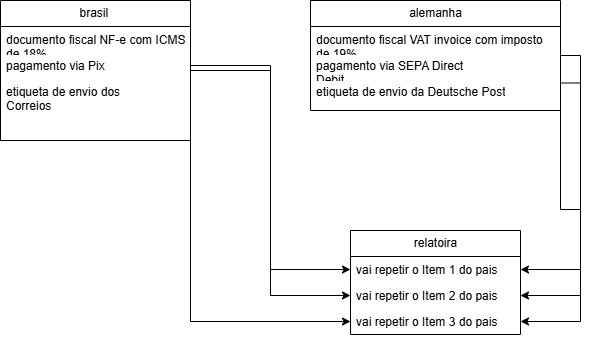

The diagram above was exported from draw.io. Its source (the exported page's mxGraphModel, read from the mxfile embedded in the PNG):
<mxGraphModel dx="860" dy="473" grid="1" gridSize="10" guides="1" tooltips="1" connect="1" arrows="1" fold="1" page="1" pageScale="1" pageWidth="827" pageHeight="1169" math="0" shadow="0">
  <root>
    <mxCell id="0" />
    <mxCell id="1" parent="0" />
    <mxCell id="2" edge="1" parent="1" source="7" style="edgeStyle=orthogonalEdgeStyle;rounded=0;orthogonalLoop=1;jettySize=auto;html=1;entryX=0;entryY=0.5;entryDx=0;entryDy=0;exitX=1;exitY=0.5;exitDx=0;exitDy=0;" target="18">
      <mxGeometry relative="1" as="geometry">
        <mxPoint x="240" y="160" as="sourcePoint" />
      </mxGeometry>
    </mxCell>
    <mxCell id="3" edge="1" parent="1" source="5" style="edgeStyle=orthogonalEdgeStyle;rounded=0;orthogonalLoop=1;jettySize=auto;html=1;exitX=1;exitY=1;exitDx=0;exitDy=0;entryX=0;entryY=0.5;entryDx=0;entryDy=0;" target="19">
      <mxGeometry relative="1" as="geometry" />
    </mxCell>
    <mxCell id="4" edge="1" parent="1" source="5" style="edgeStyle=orthogonalEdgeStyle;rounded=0;orthogonalLoop=1;jettySize=auto;html=1;exitX=1;exitY=0.5;exitDx=0;exitDy=0;entryX=0;entryY=0.5;entryDx=0;entryDy=0;" target="17">
      <mxGeometry relative="1" as="geometry" />
    </mxCell>
    <mxCell id="5" parent="1" style="swimlane;fontStyle=0;childLayout=stackLayout;horizontal=1;startSize=26;fillColor=none;horizontalStack=0;resizeParent=1;resizeParentMax=0;resizeLast=0;collapsible=1;marginBottom=0;html=1;" value="brasil&amp;nbsp;" vertex="1">
      <mxGeometry height="140" width="190" x="10" y="10" as="geometry" />
    </mxCell>
    <mxCell id="6" parent="5" style="text;strokeColor=none;fillColor=none;align=left;verticalAlign=top;spacingLeft=4;spacingRight=4;overflow=hidden;rotatable=0;points=[[0,0.5],[1,0.5]];portConstraint=eastwest;whiteSpace=wrap;html=1;" value=" documento fiscal NF-e com ICMS de 18%" vertex="1">
      <mxGeometry height="26" width="190" y="26" as="geometry" />
    </mxCell>
    <mxCell id="7" parent="5" style="text;strokeColor=none;fillColor=none;align=left;verticalAlign=top;spacingLeft=4;spacingRight=4;overflow=hidden;rotatable=0;points=[[0,0.5],[1,0.5]];portConstraint=eastwest;whiteSpace=wrap;html=1;" value="pagamento via Pix" vertex="1">
      <mxGeometry height="26" width="190" y="52" as="geometry" />
    </mxCell>
    <mxCell id="8" parent="5" style="text;strokeColor=none;fillColor=none;align=left;verticalAlign=top;spacingLeft=4;spacingRight=4;overflow=hidden;rotatable=0;points=[[0,0.5],[1,0.5]];portConstraint=eastwest;whiteSpace=wrap;html=1;" value="etiqueta de envio dos&lt;br/&gt;Correios" vertex="1">
      <mxGeometry height="62" width="190" y="78" as="geometry" />
    </mxCell>
    <mxCell id="9" edge="1" parent="1" source="12" style="edgeStyle=orthogonalEdgeStyle;rounded=0;orthogonalLoop=1;jettySize=auto;html=1;exitX=1;exitY=0.5;exitDx=0;exitDy=0;entryX=1;entryY=0.5;entryDx=0;entryDy=0;" target="17">
      <mxGeometry relative="1" as="geometry" />
    </mxCell>
    <mxCell id="10" edge="1" parent="1" source="12" style="edgeStyle=orthogonalEdgeStyle;rounded=0;orthogonalLoop=1;jettySize=auto;html=1;exitX=1;exitY=0.75;exitDx=0;exitDy=0;entryX=1;entryY=0.5;entryDx=0;entryDy=0;" target="18">
      <mxGeometry relative="1" as="geometry" />
    </mxCell>
    <mxCell id="11" edge="1" parent="1" source="12" style="edgeStyle=orthogonalEdgeStyle;rounded=0;orthogonalLoop=1;jettySize=auto;html=1;exitX=1;exitY=1;exitDx=0;exitDy=0;entryX=1;entryY=0.5;entryDx=0;entryDy=0;" target="19">
      <mxGeometry relative="1" as="geometry" />
    </mxCell>
    <mxCell id="12" parent="1" style="swimlane;fontStyle=0;childLayout=stackLayout;horizontal=1;startSize=26;fillColor=none;horizontalStack=0;resizeParent=1;resizeParentMax=0;resizeLast=0;collapsible=1;marginBottom=0;html=1;" value="alemanha" vertex="1">
      <mxGeometry height="110" width="250" x="320" y="10" as="geometry" />
    </mxCell>
    <mxCell id="13" parent="12" style="text;strokeColor=none;fillColor=none;align=left;verticalAlign=top;spacingLeft=4;spacingRight=4;overflow=hidden;rotatable=0;points=[[0,0.5],[1,0.5]];portConstraint=eastwest;whiteSpace=wrap;html=1;" value=" documento fiscal VAT invoice com imposto de 19%" vertex="1">
      <mxGeometry height="26" width="250" y="26" as="geometry" />
    </mxCell>
    <mxCell id="14" parent="12" style="text;strokeColor=none;fillColor=none;align=left;verticalAlign=top;spacingLeft=4;spacingRight=4;overflow=hidden;rotatable=0;points=[[0,0.5],[1,0.5]];portConstraint=eastwest;whiteSpace=wrap;html=1;" value="pagamento via SEPA Direct&lt;br/&gt;Debit" vertex="1">
      <mxGeometry height="26" width="250" y="52" as="geometry" />
    </mxCell>
    <mxCell id="15" parent="12" style="text;strokeColor=none;fillColor=none;align=left;verticalAlign=top;spacingLeft=4;spacingRight=4;overflow=hidden;rotatable=0;points=[[0,0.5],[1,0.5]];portConstraint=eastwest;whiteSpace=wrap;html=1;" value="etiqueta de envio da Deutsche Post" vertex="1">
      <mxGeometry height="32" width="250" y="78" as="geometry" />
    </mxCell>
    <mxCell id="16" parent="1" style="swimlane;fontStyle=0;childLayout=stackLayout;horizontal=1;startSize=26;fillColor=none;horizontalStack=0;resizeParent=1;resizeParentMax=0;resizeLast=0;collapsible=1;marginBottom=0;html=1;" value="relatoira" vertex="1">
      <mxGeometry height="104" width="170" x="360" y="240" as="geometry" />
    </mxCell>
    <mxCell id="17" parent="16" style="text;strokeColor=none;fillColor=none;align=left;verticalAlign=top;spacingLeft=4;spacingRight=4;overflow=hidden;rotatable=0;points=[[0,0.5],[1,0.5]];portConstraint=eastwest;whiteSpace=wrap;html=1;" value="vai repetir o Item 1 do pais" vertex="1">
      <mxGeometry height="26" width="170" y="26" as="geometry" />
    </mxCell>
    <mxCell id="18" parent="16" style="text;strokeColor=none;fillColor=none;align=left;verticalAlign=top;spacingLeft=4;spacingRight=4;overflow=hidden;rotatable=0;points=[[0,0.5],[1,0.5]];portConstraint=eastwest;whiteSpace=wrap;html=1;" value="vai repetir o Item 2 do pais" vertex="1">
      <mxGeometry height="26" width="170" y="52" as="geometry" />
    </mxCell>
    <mxCell id="19" parent="16" style="text;strokeColor=none;fillColor=none;align=left;verticalAlign=top;spacingLeft=4;spacingRight=4;overflow=hidden;rotatable=0;points=[[0,0.5],[1,0.5]];portConstraint=eastwest;whiteSpace=wrap;html=1;" value="vai repetir o Item 3 do pais" vertex="1">
      <mxGeometry height="26" width="170" y="78" as="geometry" />
    </mxCell>
  </root>
</mxGraphModel>